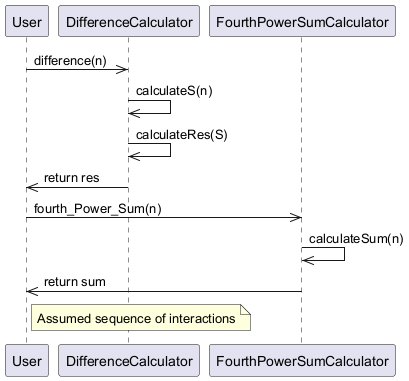

The diagram above was rendered by PlantUML. Its source (embedded in the PNG):
@startuml
participant User
participant DifferenceCalculator
participant FourthPowerSumCalculator

User ->> DifferenceCalculator : difference(n)
DifferenceCalculator ->> DifferenceCalculator : calculateS(n)
DifferenceCalculator ->> DifferenceCalculator : calculateRes(S)
DifferenceCalculator ->> User : return res

User ->> FourthPowerSumCalculator : fourth_Power_Sum(n)
FourthPowerSumCalculator ->> FourthPowerSumCalculator : calculateSum(n)
FourthPowerSumCalculator ->> User : return sum

note right of User : Assumed sequence of interactions
@enduml